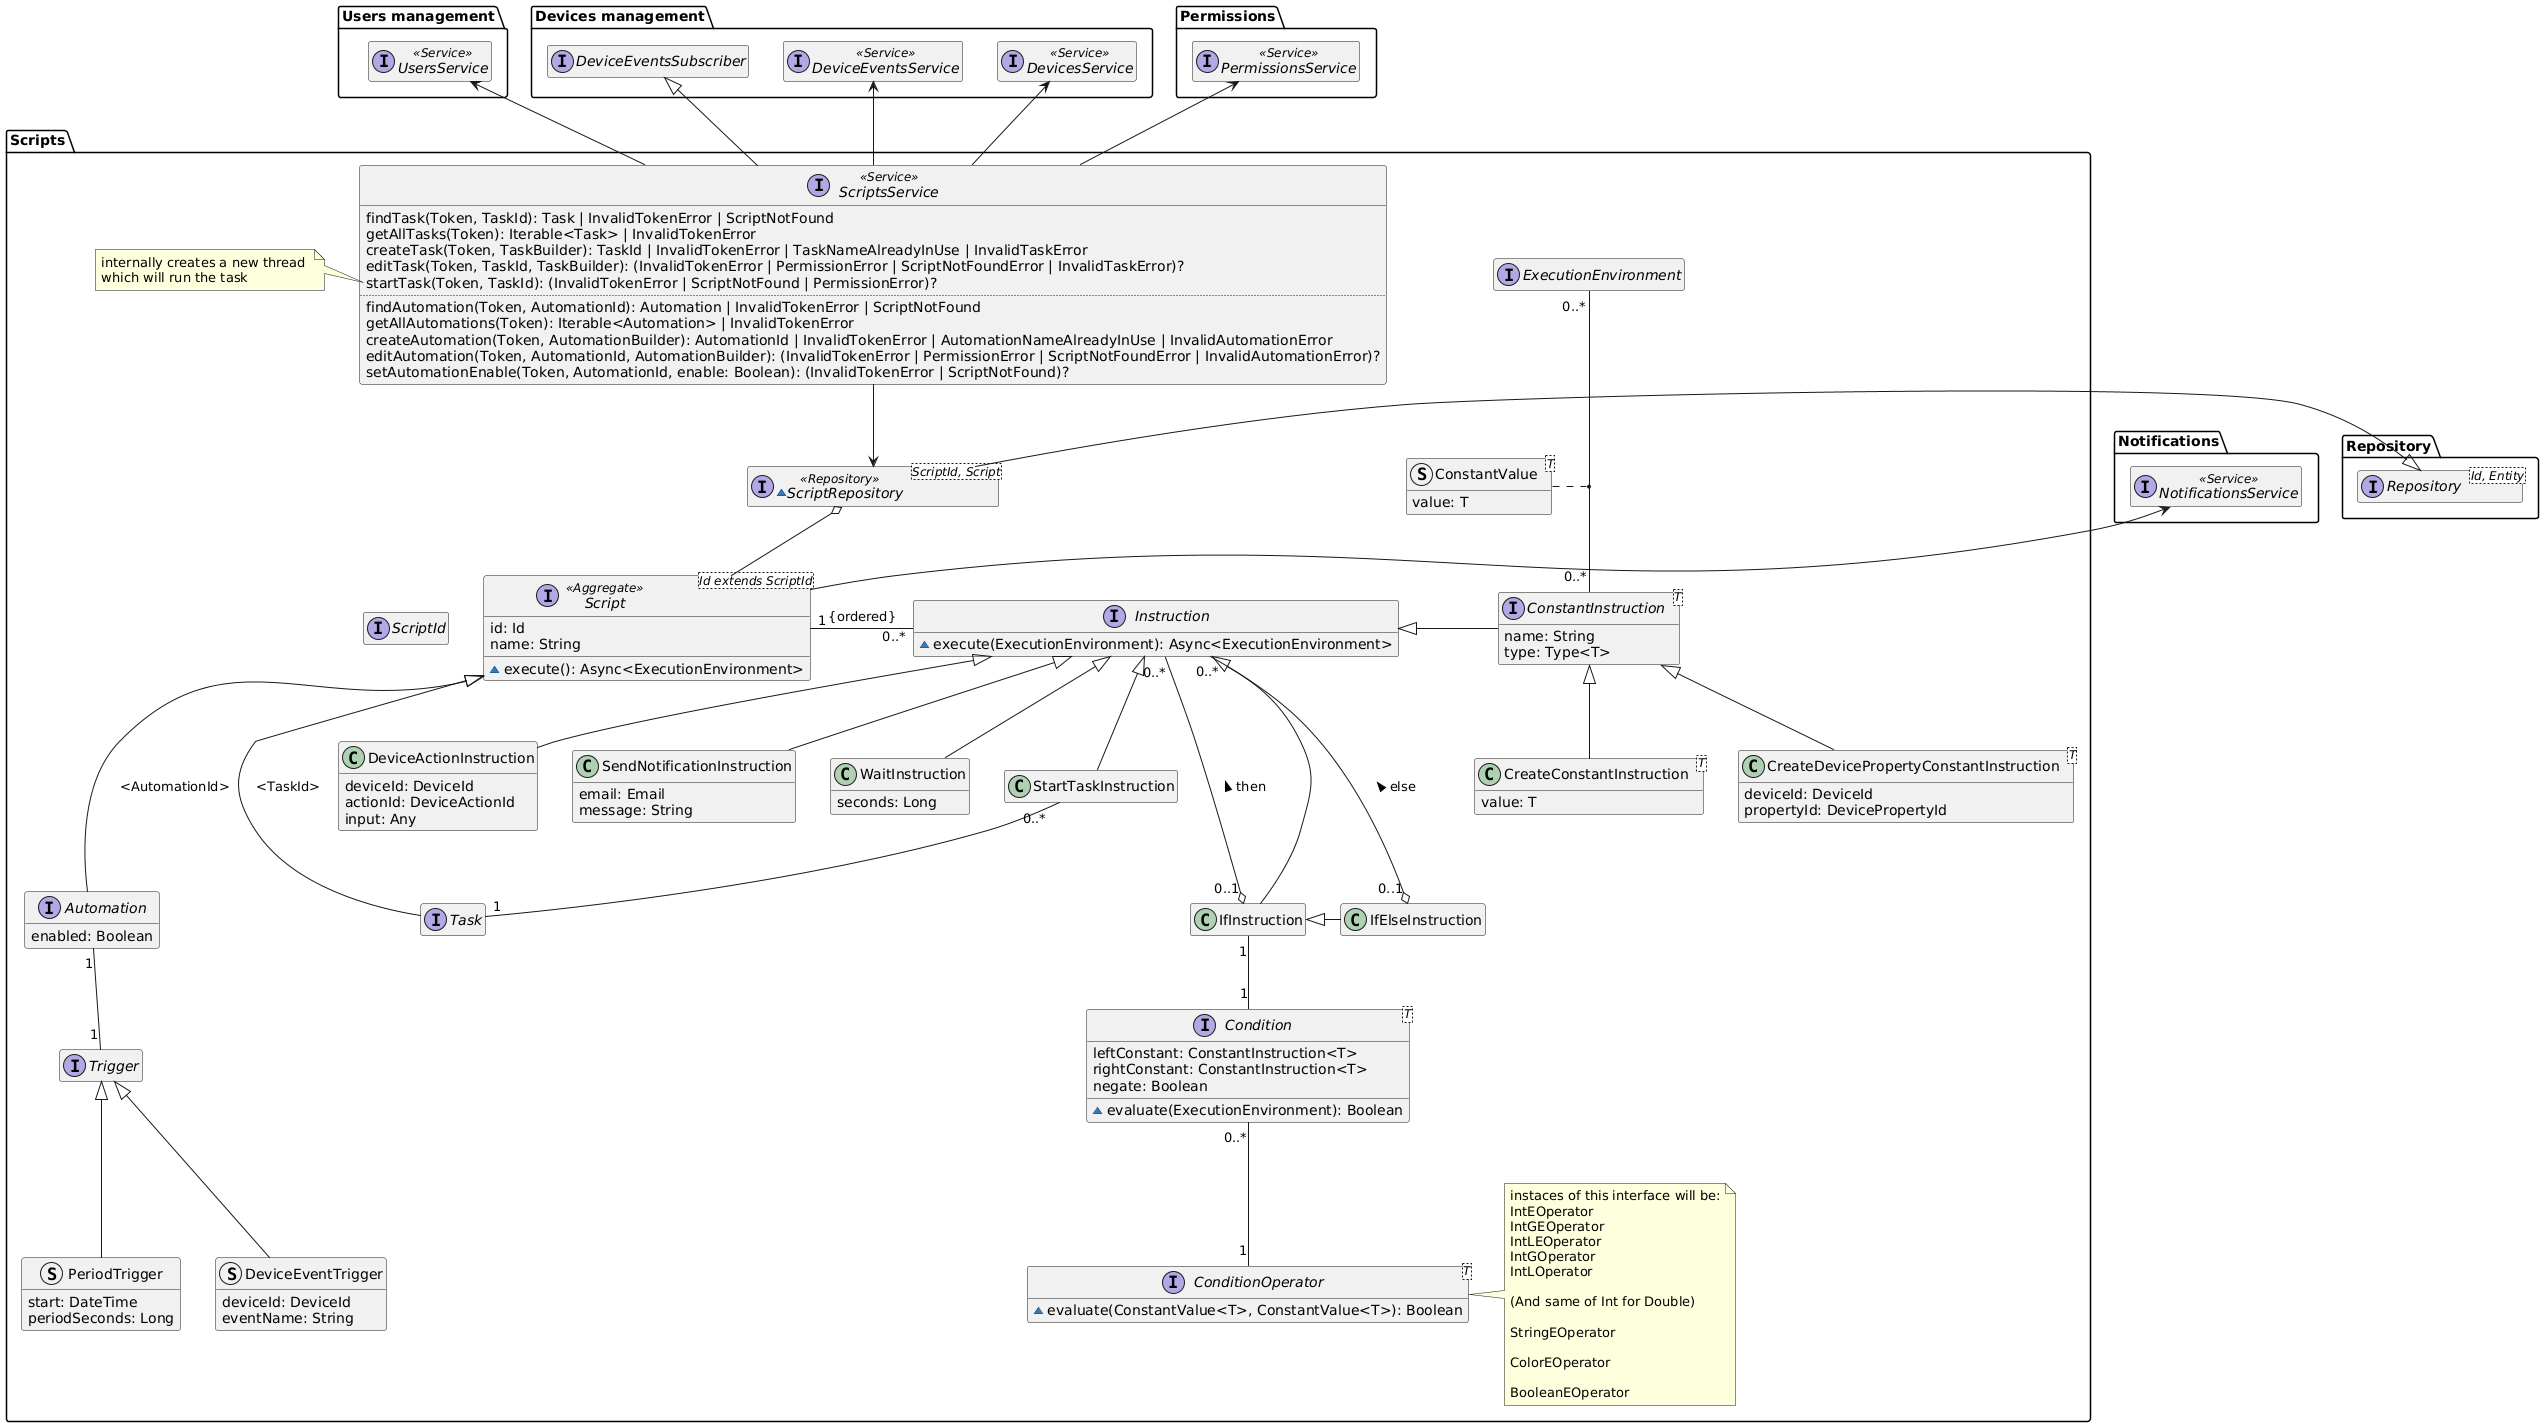

The diagram above was rendered by PlantUML. Its source (embedded in the PNG):
@startuml scripts-domain-model

hide empty members
package Repository{
    interface Repository<Id, Entity>
}

package "Users management" as UsersManagement {
    interface UsersService <<Service>>
}

package "Devices management" as DevicesManagement {
    interface DevicesService <<Service>>
    interface DeviceEventsService <<Service>>
    interface DeviceEventsSubscriber
}

package Permissions {
    interface PermissionsService <<Service>>
}

package Notifications {
    interface NotificationsService <<Service>>
}

package "Scripts" {

    interface ScriptId

    interface Script<Id extends ScriptId> <<Aggregate>> {
        id: Id
        name: String
        ~execute(): Async<ExecutionEnvironment>
    }

    interface Task
    interface Automation {
        enabled: Boolean
    }

    interface Trigger

    struct DeviceEventTrigger extends Trigger {
        deviceId: DeviceId
        eventName: String
    }

    struct PeriodTrigger extends Trigger {
        start: DateTime
        periodSeconds: Long
    }

    interface Instruction {
        ~execute(ExecutionEnvironment): Async<ExecutionEnvironment>
    }
    class StartTaskInstruction extends Instruction

    class DeviceActionInstruction extends Instruction {
        deviceId: DeviceId
        actionId: DeviceActionId
        input: Any
    }

    class IfInstruction

    class IfElseInstruction

    class SendNotificationInstruction extends Instruction {
        email: Email
        message: String
    }

    class WaitInstruction extends Instruction {
        seconds: Long
    }

    interface ConstantInstruction<T> {
        name: String
        type: Type<T>
    }

    class CreateDevicePropertyConstantInstruction<T> extends ConstantInstruction {
        deviceId: DeviceId
        propertyId: DevicePropertyId
    }

    class CreateConstantInstruction<T> extends ConstantInstruction {
        value: T
    }

    interface Condition<T> {
        leftConstant: ConstantInstruction<T>
        rightConstant: ConstantInstruction<T>
        negate: Boolean
        ~evaluate(ExecutionEnvironment): Boolean
    }

    interface ConditionOperator<T> {
        ~evaluate(ConstantValue<T>, ConstantValue<T>): Boolean
    }

    note right of ConditionOperator
        instaces of this interface will be:
        IntEOperator
        IntGEOperator
        IntLEOperator
        IntGOperator
        IntLOperator

        (And same of Int for Double)

        StringEOperator

        ColorEOperator

        BooleanEOperator
    end note

    interface ExecutionEnvironment

    struct ConstantValue<T> {
        value: T
    }

    ExecutionEnvironment "0..*" -- "0..*" ConstantInstruction
    ConstantValue .. (ExecutionEnvironment, ConstantInstruction)

    ~interface ScriptRepository<ScriptId, Script> <<Repository>> {
    }
    ScriptRepository -l-|> Repository.Repository
    ScriptRepository o-- Script

    interface ScriptsService <<Service>> {
        findTask(Token, TaskId): Task | InvalidTokenError | ScriptNotFound
        getAllTasks(Token): Iterable<Task> | InvalidTokenError
        createTask(Token, TaskBuilder): TaskId | InvalidTokenError | TaskNameAlreadyInUse | InvalidTaskError
        editTask(Token, TaskId, TaskBuilder): (InvalidTokenError | PermissionError | ScriptNotFoundError | InvalidTaskError)?
        startTask(Token, TaskId): (InvalidTokenError | ScriptNotFound | PermissionError)?
        ..
        findAutomation(Token, AutomationId): Automation | InvalidTokenError | ScriptNotFound
        getAllAutomations(Token): Iterable<Automation> | InvalidTokenError
        createAutomation(Token, AutomationBuilder): AutomationId | InvalidTokenError | AutomationNameAlreadyInUse | InvalidAutomationError
        editAutomation(Token, AutomationId, AutomationBuilder): (InvalidTokenError | PermissionError | ScriptNotFoundError | InvalidAutomationError)?
        setAutomationEnable(Token, AutomationId, enable: Boolean): (InvalidTokenError | ScriptNotFound)?
    }

    note left of ScriptsService::startTask
        internally creates a new thread 
        which will run the task
    end note

    Script -l[hidden] ScriptId
    Script <|-- Task : "<TaskId>"
    Script <|--- Automation : "<AutomationId>"
    Automation "1" -- "1" Trigger
    Script "1" -r- "0..*" Instruction : "{ordered}"
    IfInstruction --u-|> Instruction
    IfElseInstruction -l-|> IfInstruction
    IfInstruction "0..1" o-u- "0..*" Instruction : "then >"
    IfInstruction "1" -- "1" Condition
    IfElseInstruction "0..1" o-u- "0..*" Instruction : "else >"
    StartTaskInstruction "0..*" -- "1" Task
    Condition "0..*" -- "1" ConditionOperator
    ConstantInstruction -l-|> Instruction
    ScriptsService --> ScriptRepository
    ScriptsService -u-> Permissions.PermissionsService
    ScriptsService -u-> DevicesManagement.DevicesService
    ScriptsService -u-> DevicesManagement.DeviceEventsService
    ScriptsService -u-|> DevicesManagement.DeviceEventsSubscriber
    ScriptsService -u-> UsersManagement.UsersService
    Script -u-> Notifications.NotificationsService
}

@enduml